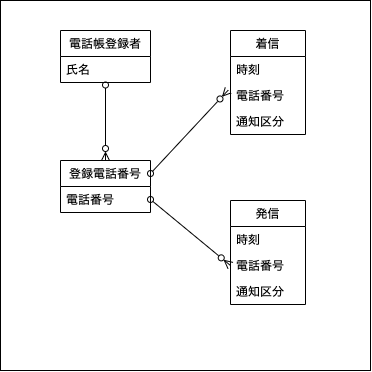

The diagram above was exported from draw.io. Its source (the exported page's mxGraphModel, read from the mxfile embedded in the PNG):
<mxGraphModel dx="400" dy="429" grid="1" gridSize="10" guides="1" tooltips="1" connect="1" arrows="1" fold="1" page="1" pageScale="1" pageWidth="850" pageHeight="1100" math="0" shadow="0">
  <root>
    <mxCell id="0" />
    <mxCell id="1" parent="0" />
    <mxCell id="34" value="" style="rounded=0;whiteSpace=wrap;html=1;" parent="1" vertex="1">
      <mxGeometry x="190" y="110" width="370" height="370" as="geometry" />
    </mxCell>
    <mxCell id="38" value="電話帳登録者" style="swimlane;fontStyle=0;childLayout=stackLayout;horizontal=1;startSize=26;fillColor=none;horizontalStack=0;resizeParent=1;resizeParentMax=0;resizeLast=0;collapsible=0;marginBottom=0;swimlaneLine=1;strokeColor=default;connectable=1;allowArrows=1;" parent="1" vertex="1">
      <mxGeometry x="250" y="140" width="90" height="52" as="geometry">
        <mxRectangle x="390" y="120" width="80" height="26" as="alternateBounds" />
      </mxGeometry>
    </mxCell>
    <mxCell id="94" value="氏名" style="text;strokeColor=none;fillColor=none;align=left;verticalAlign=top;spacingLeft=4;spacingRight=4;overflow=hidden;rotatable=0;points=[[0,0.5],[1,0.5]];portConstraint=eastwest;" parent="38" vertex="1">
      <mxGeometry y="26" width="90" height="26" as="geometry" />
    </mxCell>
    <mxCell id="92" value="" style="edgeStyle=none;html=1;endArrow=ERone;endFill=0;startArrow=ERzeroToMany;startFill=0;entryX=0.504;entryY=0.971;entryDx=0;entryDy=0;entryPerimeter=0;" parent="1" source="88" target="97" edge="1">
      <mxGeometry relative="1" as="geometry">
        <mxPoint x="445" y="250" as="targetPoint" />
      </mxGeometry>
    </mxCell>
    <mxCell id="147" style="edgeStyle=none;html=1;entryX=0.5;entryY=1.096;entryDx=0;entryDy=0;entryPerimeter=0;endArrow=oval;endFill=0;startArrow=ERzeroToMany;startFill=0;" edge="1" parent="1" source="88" target="94">
      <mxGeometry relative="1" as="geometry" />
    </mxCell>
    <mxCell id="148" style="edgeStyle=none;html=1;exitX=1;exitY=0.25;exitDx=0;exitDy=0;entryX=-0.031;entryY=0.295;entryDx=0;entryDy=0;entryPerimeter=0;endArrow=ERzeroToMany;endFill=0;startArrow=oval;startFill=0;" edge="1" parent="1" source="88" target="140">
      <mxGeometry relative="1" as="geometry" />
    </mxCell>
    <mxCell id="149" style="edgeStyle=none;html=1;entryX=0;entryY=0.5;entryDx=0;entryDy=0;exitX=1;exitY=0.5;exitDx=0;exitDy=0;startArrow=oval;startFill=0;endArrow=ERzeroToMany;endFill=0;" edge="1" parent="1" source="89" target="144">
      <mxGeometry relative="1" as="geometry" />
    </mxCell>
    <mxCell id="88" value="登録電話番号" style="swimlane;fontStyle=0;childLayout=stackLayout;horizontal=1;startSize=26;fillColor=none;horizontalStack=0;resizeParent=1;resizeParentMax=0;resizeLast=0;collapsible=0;marginBottom=0;swimlaneLine=1;strokeColor=default;connectable=1;allowArrows=1;" parent="1" vertex="1">
      <mxGeometry x="250" y="270" width="90" height="52" as="geometry">
        <mxRectangle x="390" y="120" width="80" height="26" as="alternateBounds" />
      </mxGeometry>
    </mxCell>
    <mxCell id="89" value="電話番号" style="text;strokeColor=none;fillColor=none;align=left;verticalAlign=top;spacingLeft=4;spacingRight=4;overflow=hidden;rotatable=0;points=[[0,0.5],[1,0.5]];portConstraint=eastwest;" parent="88" vertex="1">
      <mxGeometry y="26" width="90" height="26" as="geometry" />
    </mxCell>
    <mxCell id="138" value="着信" style="swimlane;fontStyle=0;childLayout=stackLayout;horizontal=1;startSize=26;fillColor=none;horizontalStack=0;resizeParent=1;resizeParentMax=0;resizeLast=0;collapsible=0;marginBottom=0;swimlaneLine=1;strokeColor=default;connectable=1;allowArrows=1;" vertex="1" parent="1">
      <mxGeometry x="420" y="140" width="75" height="104" as="geometry">
        <mxRectangle x="390" y="120" width="80" height="26" as="alternateBounds" />
      </mxGeometry>
    </mxCell>
    <mxCell id="139" value="時刻" style="text;strokeColor=none;fillColor=none;align=left;verticalAlign=top;spacingLeft=4;spacingRight=4;overflow=hidden;rotatable=0;points=[[0,0.5],[1,0.5]];portConstraint=eastwest;" vertex="1" parent="138">
      <mxGeometry y="26" width="75" height="26" as="geometry" />
    </mxCell>
    <mxCell id="140" value="電話番号" style="text;strokeColor=none;fillColor=none;align=left;verticalAlign=top;spacingLeft=4;spacingRight=4;overflow=hidden;rotatable=0;points=[[0,0.5],[1,0.5]];portConstraint=eastwest;" vertex="1" parent="138">
      <mxGeometry y="52" width="75" height="26" as="geometry" />
    </mxCell>
    <mxCell id="141" value="通知区分" style="text;strokeColor=none;fillColor=none;align=left;verticalAlign=top;spacingLeft=4;spacingRight=4;overflow=hidden;rotatable=0;points=[[0,0.5],[1,0.5]];portConstraint=eastwest;" vertex="1" parent="138">
      <mxGeometry y="78" width="75" height="26" as="geometry" />
    </mxCell>
    <mxCell id="142" value="発信" style="swimlane;fontStyle=0;childLayout=stackLayout;horizontal=1;startSize=26;fillColor=none;horizontalStack=0;resizeParent=1;resizeParentMax=0;resizeLast=0;collapsible=0;marginBottom=0;swimlaneLine=1;strokeColor=default;connectable=1;allowArrows=1;" vertex="1" parent="1">
      <mxGeometry x="420" y="310" width="75" height="104" as="geometry">
        <mxRectangle x="390" y="120" width="80" height="26" as="alternateBounds" />
      </mxGeometry>
    </mxCell>
    <mxCell id="143" value="時刻" style="text;strokeColor=none;fillColor=none;align=left;verticalAlign=top;spacingLeft=4;spacingRight=4;overflow=hidden;rotatable=0;points=[[0,0.5],[1,0.5]];portConstraint=eastwest;" vertex="1" parent="142">
      <mxGeometry y="26" width="75" height="26" as="geometry" />
    </mxCell>
    <mxCell id="144" value="電話番号" style="text;strokeColor=none;fillColor=none;align=left;verticalAlign=top;spacingLeft=4;spacingRight=4;overflow=hidden;rotatable=0;points=[[0,0.5],[1,0.5]];portConstraint=eastwest;" vertex="1" parent="142">
      <mxGeometry y="52" width="75" height="26" as="geometry" />
    </mxCell>
    <mxCell id="145" value="通知区分" style="text;strokeColor=none;fillColor=none;align=left;verticalAlign=top;spacingLeft=4;spacingRight=4;overflow=hidden;rotatable=0;points=[[0,0.5],[1,0.5]];portConstraint=eastwest;" vertex="1" parent="142">
      <mxGeometry y="78" width="75" height="26" as="geometry" />
    </mxCell>
  </root>
</mxGraphModel>